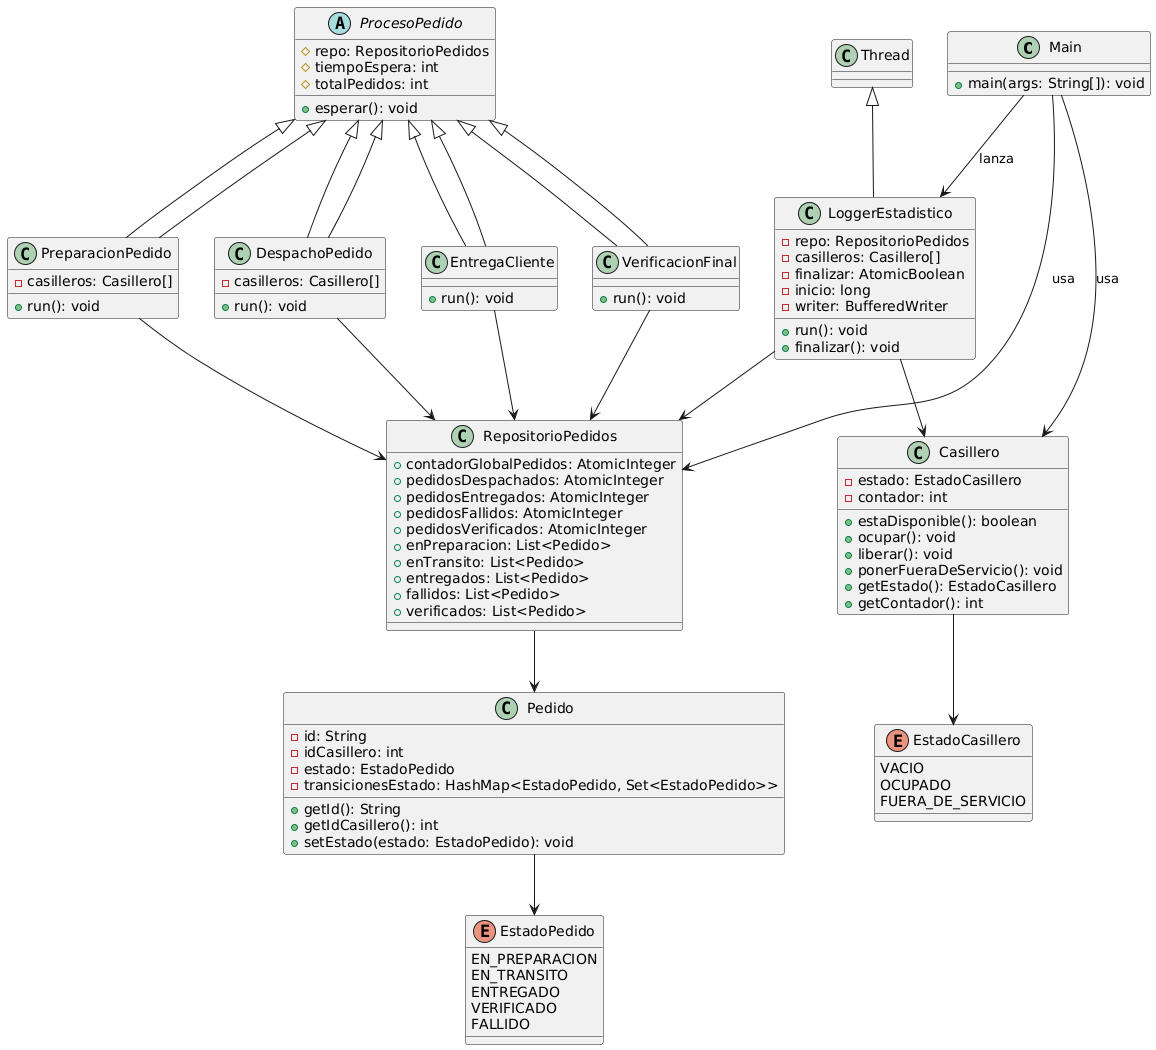

The diagram above was rendered by PlantUML. Its source (embedded in the PNG):
@startuml
class Main {
    +main(args: String[]): void
}

class Casillero {
    -estado: EstadoCasillero
    -contador: int
    +estaDisponible(): boolean
    +ocupar(): void
    +liberar(): void
    +ponerFueraDeServicio(): void
    +getEstado(): EstadoCasillero
    +getContador(): int
}

enum EstadoCasillero {
    VACIO
    OCUPADO
    FUERA_DE_SERVICIO
}

class Pedido {
    -id: String
    -idCasillero: int
    -estado: EstadoPedido
    -transicionesEstado: HashMap<EstadoPedido, Set<EstadoPedido>>
    +getId(): String
    +getIdCasillero(): int
    +setEstado(estado: EstadoPedido): void
}

enum EstadoPedido {
    EN_PREPARACION
    EN_TRANSITO
    ENTREGADO
    VERIFICADO
    FALLIDO
}

abstract class ProcesoPedido {
    #repo: RepositorioPedidos
    #tiempoEspera: int
    #totalPedidos: int
    +esperar(): void
}

class PreparacionPedido extends ProcesoPedido {
    -casilleros: Casillero[]
    +run(): void
}

class DespachoPedido extends ProcesoPedido {
    -casilleros: Casillero[]
    +run(): void
}

class EntregaCliente extends ProcesoPedido {
    +run(): void
}

class VerificacionFinal extends ProcesoPedido {
    +run(): void
}

class LoggerEstadistico extends Thread {
    -repo: RepositorioPedidos
    -casilleros: Casillero[]
    -finalizar: AtomicBoolean
    -inicio: long
    -writer: BufferedWriter
    +run(): void
    +finalizar(): void
}

class RepositorioPedidos {
    +contadorGlobalPedidos: AtomicInteger
    +pedidosDespachados: AtomicInteger
    +pedidosEntregados: AtomicInteger
    +pedidosFallidos: AtomicInteger
    +pedidosVerificados: AtomicInteger
    +enPreparacion: List<Pedido>
    +enTransito: List<Pedido>
    +entregados: List<Pedido>
    +fallidos: List<Pedido>
    +verificados: List<Pedido>
}

Main --> Casillero : usa
Main --> RepositorioPedidos : usa
Main --> LoggerEstadistico : lanza
ProcesoPedido <|-- PreparacionPedido
ProcesoPedido <|-- DespachoPedido
ProcesoPedido <|-- EntregaCliente
ProcesoPedido <|-- VerificacionFinal
LoggerEstadistico --> RepositorioPedidos
LoggerEstadistico --> Casillero
PreparacionPedido --> RepositorioPedidos
DespachoPedido --> RepositorioPedidos
EntregaCliente --> RepositorioPedidos
VerificacionFinal --> RepositorioPedidos
Pedido --> EstadoPedido
Casillero --> EstadoCasillero
RepositorioPedidos --> Pedido
@enduml